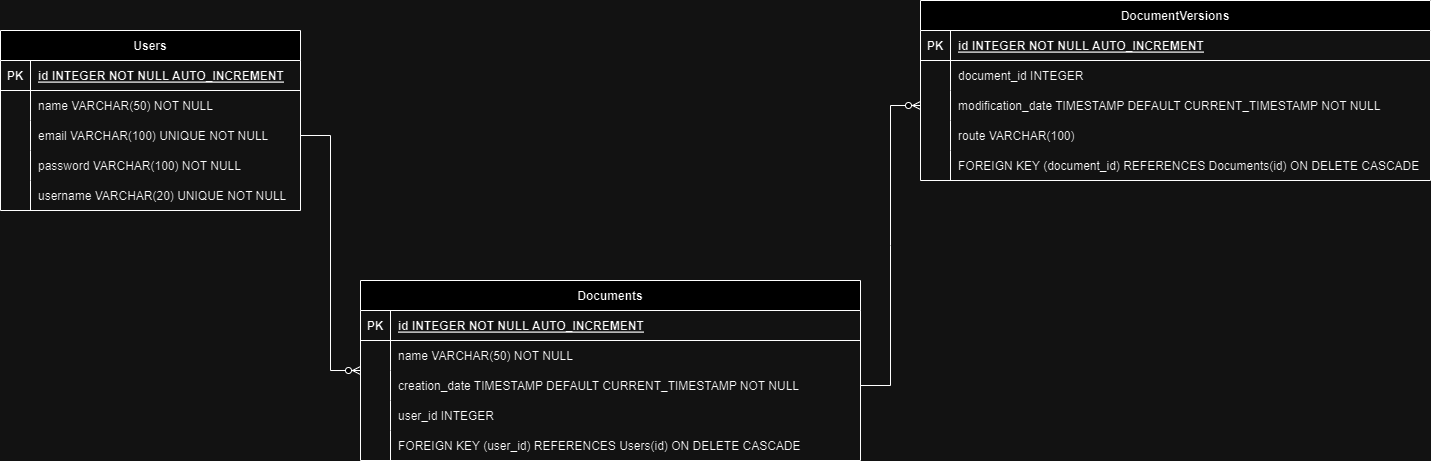

The diagram above was exported from draw.io. Its source (the exported page's mxGraphModel, read from the mxfile embedded in the PNG):
<mxGraphModel dx="2282" dy="783" grid="1" gridSize="10" guides="1" tooltips="1" connect="1" arrows="1" fold="1" page="1" pageScale="1" pageWidth="850" pageHeight="1100" math="0" shadow="0" extFonts="Permanent Marker^https://fonts.googleapis.com/css?family=Permanent+Marker">
  <root>
    <mxCell id="0" />
    <mxCell id="1" parent="0" />
    <mxCell id="qWpGnt_vV0j4eA0FD1tb-49" value="Users" style="shape=table;startSize=30;container=1;collapsible=1;childLayout=tableLayout;fixedRows=1;rowLines=0;fontStyle=1;align=center;resizeLast=1;" vertex="1" parent="1">
      <mxGeometry x="-70" y="330" width="300" height="180" as="geometry" />
    </mxCell>
    <mxCell id="qWpGnt_vV0j4eA0FD1tb-50" value="" style="shape=tableRow;horizontal=0;startSize=0;swimlaneHead=0;swimlaneBody=0;fillColor=none;collapsible=0;dropTarget=0;points=[[0,0.5],[1,0.5]];portConstraint=eastwest;strokeColor=inherit;top=0;left=0;right=0;bottom=1;" vertex="1" parent="qWpGnt_vV0j4eA0FD1tb-49">
      <mxGeometry y="30" width="300" height="30" as="geometry" />
    </mxCell>
    <mxCell id="qWpGnt_vV0j4eA0FD1tb-51" value="PK" style="shape=partialRectangle;overflow=hidden;connectable=0;fillColor=none;strokeColor=inherit;top=0;left=0;bottom=0;right=0;fontStyle=1;" vertex="1" parent="qWpGnt_vV0j4eA0FD1tb-50">
      <mxGeometry width="30" height="30" as="geometry">
        <mxRectangle width="30" height="30" as="alternateBounds" />
      </mxGeometry>
    </mxCell>
    <mxCell id="qWpGnt_vV0j4eA0FD1tb-52" value="id INTEGER NOT NULL AUTO_INCREMENT" style="shape=partialRectangle;overflow=hidden;connectable=0;fillColor=none;align=left;strokeColor=inherit;top=0;left=0;bottom=0;right=0;spacingLeft=6;fontStyle=5;" vertex="1" parent="qWpGnt_vV0j4eA0FD1tb-50">
      <mxGeometry x="30" width="270" height="30" as="geometry">
        <mxRectangle width="270" height="30" as="alternateBounds" />
      </mxGeometry>
    </mxCell>
    <mxCell id="qWpGnt_vV0j4eA0FD1tb-53" value="" style="shape=tableRow;horizontal=0;startSize=0;swimlaneHead=0;swimlaneBody=0;fillColor=none;collapsible=0;dropTarget=0;points=[[0,0.5],[1,0.5]];portConstraint=eastwest;strokeColor=inherit;top=0;left=0;right=0;bottom=0;" vertex="1" parent="qWpGnt_vV0j4eA0FD1tb-49">
      <mxGeometry y="60" width="300" height="30" as="geometry" />
    </mxCell>
    <mxCell id="qWpGnt_vV0j4eA0FD1tb-54" value="" style="shape=partialRectangle;overflow=hidden;connectable=0;fillColor=none;strokeColor=inherit;top=0;left=0;bottom=0;right=0;" vertex="1" parent="qWpGnt_vV0j4eA0FD1tb-53">
      <mxGeometry width="30" height="30" as="geometry">
        <mxRectangle width="30" height="30" as="alternateBounds" />
      </mxGeometry>
    </mxCell>
    <mxCell id="qWpGnt_vV0j4eA0FD1tb-55" value="name VARCHAR(50) NOT NULL" style="shape=partialRectangle;overflow=hidden;connectable=0;fillColor=none;align=left;strokeColor=inherit;top=0;left=0;bottom=0;right=0;spacingLeft=6;" vertex="1" parent="qWpGnt_vV0j4eA0FD1tb-53">
      <mxGeometry x="30" width="270" height="30" as="geometry">
        <mxRectangle width="270" height="30" as="alternateBounds" />
      </mxGeometry>
    </mxCell>
    <mxCell id="qWpGnt_vV0j4eA0FD1tb-56" value="" style="shape=tableRow;horizontal=0;startSize=0;swimlaneHead=0;swimlaneBody=0;fillColor=none;collapsible=0;dropTarget=0;points=[[0,0.5],[1,0.5]];portConstraint=eastwest;strokeColor=inherit;top=0;left=0;right=0;bottom=0;" vertex="1" parent="qWpGnt_vV0j4eA0FD1tb-49">
      <mxGeometry y="90" width="300" height="30" as="geometry" />
    </mxCell>
    <mxCell id="qWpGnt_vV0j4eA0FD1tb-57" value="" style="shape=partialRectangle;overflow=hidden;connectable=0;fillColor=none;strokeColor=inherit;top=0;left=0;bottom=0;right=0;" vertex="1" parent="qWpGnt_vV0j4eA0FD1tb-56">
      <mxGeometry width="30" height="30" as="geometry">
        <mxRectangle width="30" height="30" as="alternateBounds" />
      </mxGeometry>
    </mxCell>
    <mxCell id="qWpGnt_vV0j4eA0FD1tb-58" value="email VARCHAR(100) UNIQUE NOT NULL" style="shape=partialRectangle;overflow=hidden;connectable=0;fillColor=none;align=left;strokeColor=inherit;top=0;left=0;bottom=0;right=0;spacingLeft=6;" vertex="1" parent="qWpGnt_vV0j4eA0FD1tb-56">
      <mxGeometry x="30" width="270" height="30" as="geometry">
        <mxRectangle width="270" height="30" as="alternateBounds" />
      </mxGeometry>
    </mxCell>
    <mxCell id="qWpGnt_vV0j4eA0FD1tb-59" value="" style="shape=tableRow;horizontal=0;startSize=0;swimlaneHead=0;swimlaneBody=0;fillColor=none;collapsible=0;dropTarget=0;points=[[0,0.5],[1,0.5]];portConstraint=eastwest;strokeColor=inherit;top=0;left=0;right=0;bottom=0;" vertex="1" parent="qWpGnt_vV0j4eA0FD1tb-49">
      <mxGeometry y="120" width="300" height="30" as="geometry" />
    </mxCell>
    <mxCell id="qWpGnt_vV0j4eA0FD1tb-60" value="" style="shape=partialRectangle;overflow=hidden;connectable=0;fillColor=none;strokeColor=inherit;top=0;left=0;bottom=0;right=0;" vertex="1" parent="qWpGnt_vV0j4eA0FD1tb-59">
      <mxGeometry width="30" height="30" as="geometry">
        <mxRectangle width="30" height="30" as="alternateBounds" />
      </mxGeometry>
    </mxCell>
    <mxCell id="qWpGnt_vV0j4eA0FD1tb-61" value="password VARCHAR(100) NOT NULL" style="shape=partialRectangle;overflow=hidden;connectable=0;fillColor=none;align=left;strokeColor=inherit;top=0;left=0;bottom=0;right=0;spacingLeft=6;" vertex="1" parent="qWpGnt_vV0j4eA0FD1tb-59">
      <mxGeometry x="30" width="270" height="30" as="geometry">
        <mxRectangle width="270" height="30" as="alternateBounds" />
      </mxGeometry>
    </mxCell>
    <mxCell id="qWpGnt_vV0j4eA0FD1tb-62" value="" style="shape=tableRow;horizontal=0;startSize=0;swimlaneHead=0;swimlaneBody=0;fillColor=none;collapsible=0;dropTarget=0;points=[[0,0.5],[1,0.5]];portConstraint=eastwest;strokeColor=inherit;top=0;left=0;right=0;bottom=0;" vertex="1" parent="qWpGnt_vV0j4eA0FD1tb-49">
      <mxGeometry y="150" width="300" height="30" as="geometry" />
    </mxCell>
    <mxCell id="qWpGnt_vV0j4eA0FD1tb-63" value="" style="shape=partialRectangle;overflow=hidden;connectable=0;fillColor=none;strokeColor=inherit;top=0;left=0;bottom=0;right=0;" vertex="1" parent="qWpGnt_vV0j4eA0FD1tb-62">
      <mxGeometry width="30" height="30" as="geometry">
        <mxRectangle width="30" height="30" as="alternateBounds" />
      </mxGeometry>
    </mxCell>
    <mxCell id="qWpGnt_vV0j4eA0FD1tb-64" value="username VARCHAR(20) UNIQUE NOT NULL" style="shape=partialRectangle;overflow=hidden;connectable=0;fillColor=none;align=left;strokeColor=inherit;top=0;left=0;bottom=0;right=0;spacingLeft=6;" vertex="1" parent="qWpGnt_vV0j4eA0FD1tb-62">
      <mxGeometry x="30" width="270" height="30" as="geometry">
        <mxRectangle width="270" height="30" as="alternateBounds" />
      </mxGeometry>
    </mxCell>
    <mxCell id="qWpGnt_vV0j4eA0FD1tb-65" value="Documents" style="shape=table;startSize=30;container=1;collapsible=1;childLayout=tableLayout;fixedRows=1;rowLines=0;fontStyle=1;align=center;resizeLast=1;" vertex="1" parent="1">
      <mxGeometry x="290" y="580" width="500" height="180" as="geometry" />
    </mxCell>
    <mxCell id="qWpGnt_vV0j4eA0FD1tb-66" value="" style="shape=tableRow;horizontal=0;startSize=0;swimlaneHead=0;swimlaneBody=0;fillColor=none;collapsible=0;dropTarget=0;points=[[0,0.5],[1,0.5]];portConstraint=eastwest;strokeColor=inherit;top=0;left=0;right=0;bottom=1;" vertex="1" parent="qWpGnt_vV0j4eA0FD1tb-65">
      <mxGeometry y="30" width="500" height="30" as="geometry" />
    </mxCell>
    <mxCell id="qWpGnt_vV0j4eA0FD1tb-67" value="PK" style="shape=partialRectangle;overflow=hidden;connectable=0;fillColor=none;strokeColor=inherit;top=0;left=0;bottom=0;right=0;fontStyle=1;" vertex="1" parent="qWpGnt_vV0j4eA0FD1tb-66">
      <mxGeometry width="30" height="30" as="geometry">
        <mxRectangle width="30" height="30" as="alternateBounds" />
      </mxGeometry>
    </mxCell>
    <mxCell id="qWpGnt_vV0j4eA0FD1tb-68" value="id INTEGER NOT NULL AUTO_INCREMENT" style="shape=partialRectangle;overflow=hidden;connectable=0;fillColor=none;align=left;strokeColor=inherit;top=0;left=0;bottom=0;right=0;spacingLeft=6;fontStyle=5;" vertex="1" parent="qWpGnt_vV0j4eA0FD1tb-66">
      <mxGeometry x="30" width="470" height="30" as="geometry">
        <mxRectangle width="470" height="30" as="alternateBounds" />
      </mxGeometry>
    </mxCell>
    <mxCell id="qWpGnt_vV0j4eA0FD1tb-69" value="" style="shape=tableRow;horizontal=0;startSize=0;swimlaneHead=0;swimlaneBody=0;fillColor=none;collapsible=0;dropTarget=0;points=[[0,0.5],[1,0.5]];portConstraint=eastwest;strokeColor=inherit;top=0;left=0;right=0;bottom=0;" vertex="1" parent="qWpGnt_vV0j4eA0FD1tb-65">
      <mxGeometry y="60" width="500" height="30" as="geometry" />
    </mxCell>
    <mxCell id="qWpGnt_vV0j4eA0FD1tb-70" value="" style="shape=partialRectangle;overflow=hidden;connectable=0;fillColor=none;strokeColor=inherit;top=0;left=0;bottom=0;right=0;" vertex="1" parent="qWpGnt_vV0j4eA0FD1tb-69">
      <mxGeometry width="30" height="30" as="geometry">
        <mxRectangle width="30" height="30" as="alternateBounds" />
      </mxGeometry>
    </mxCell>
    <mxCell id="qWpGnt_vV0j4eA0FD1tb-71" value="name VARCHAR(50) NOT NULL" style="shape=partialRectangle;overflow=hidden;connectable=0;fillColor=none;align=left;strokeColor=inherit;top=0;left=0;bottom=0;right=0;spacingLeft=6;" vertex="1" parent="qWpGnt_vV0j4eA0FD1tb-69">
      <mxGeometry x="30" width="470" height="30" as="geometry">
        <mxRectangle width="470" height="30" as="alternateBounds" />
      </mxGeometry>
    </mxCell>
    <mxCell id="qWpGnt_vV0j4eA0FD1tb-72" value="" style="shape=tableRow;horizontal=0;startSize=0;swimlaneHead=0;swimlaneBody=0;fillColor=none;collapsible=0;dropTarget=0;points=[[0,0.5],[1,0.5]];portConstraint=eastwest;strokeColor=inherit;top=0;left=0;right=0;bottom=0;" vertex="1" parent="qWpGnt_vV0j4eA0FD1tb-65">
      <mxGeometry y="90" width="500" height="30" as="geometry" />
    </mxCell>
    <mxCell id="qWpGnt_vV0j4eA0FD1tb-73" value="" style="shape=partialRectangle;overflow=hidden;connectable=0;fillColor=none;strokeColor=inherit;top=0;left=0;bottom=0;right=0;" vertex="1" parent="qWpGnt_vV0j4eA0FD1tb-72">
      <mxGeometry width="30" height="30" as="geometry">
        <mxRectangle width="30" height="30" as="alternateBounds" />
      </mxGeometry>
    </mxCell>
    <mxCell id="qWpGnt_vV0j4eA0FD1tb-74" value="creation_date TIMESTAMP DEFAULT CURRENT_TIMESTAMP NOT NULL" style="shape=partialRectangle;overflow=hidden;connectable=0;fillColor=none;align=left;strokeColor=inherit;top=0;left=0;bottom=0;right=0;spacingLeft=6;" vertex="1" parent="qWpGnt_vV0j4eA0FD1tb-72">
      <mxGeometry x="30" width="470" height="30" as="geometry">
        <mxRectangle width="470" height="30" as="alternateBounds" />
      </mxGeometry>
    </mxCell>
    <mxCell id="qWpGnt_vV0j4eA0FD1tb-75" value="" style="shape=tableRow;horizontal=0;startSize=0;swimlaneHead=0;swimlaneBody=0;fillColor=none;collapsible=0;dropTarget=0;points=[[0,0.5],[1,0.5]];portConstraint=eastwest;strokeColor=inherit;top=0;left=0;right=0;bottom=0;" vertex="1" parent="qWpGnt_vV0j4eA0FD1tb-65">
      <mxGeometry y="120" width="500" height="30" as="geometry" />
    </mxCell>
    <mxCell id="qWpGnt_vV0j4eA0FD1tb-76" value="" style="shape=partialRectangle;overflow=hidden;connectable=0;fillColor=none;strokeColor=inherit;top=0;left=0;bottom=0;right=0;" vertex="1" parent="qWpGnt_vV0j4eA0FD1tb-75">
      <mxGeometry width="30" height="30" as="geometry">
        <mxRectangle width="30" height="30" as="alternateBounds" />
      </mxGeometry>
    </mxCell>
    <mxCell id="qWpGnt_vV0j4eA0FD1tb-77" value="user_id INTEGER" style="shape=partialRectangle;overflow=hidden;connectable=0;fillColor=none;align=left;strokeColor=inherit;top=0;left=0;bottom=0;right=0;spacingLeft=6;" vertex="1" parent="qWpGnt_vV0j4eA0FD1tb-75">
      <mxGeometry x="30" width="470" height="30" as="geometry">
        <mxRectangle width="470" height="30" as="alternateBounds" />
      </mxGeometry>
    </mxCell>
    <mxCell id="qWpGnt_vV0j4eA0FD1tb-78" value="" style="shape=tableRow;horizontal=0;startSize=0;swimlaneHead=0;swimlaneBody=0;fillColor=none;collapsible=0;dropTarget=0;points=[[0,0.5],[1,0.5]];portConstraint=eastwest;strokeColor=inherit;top=0;left=0;right=0;bottom=0;" vertex="1" parent="qWpGnt_vV0j4eA0FD1tb-65">
      <mxGeometry y="150" width="500" height="30" as="geometry" />
    </mxCell>
    <mxCell id="qWpGnt_vV0j4eA0FD1tb-79" value="" style="shape=partialRectangle;overflow=hidden;connectable=0;fillColor=none;strokeColor=inherit;top=0;left=0;bottom=0;right=0;" vertex="1" parent="qWpGnt_vV0j4eA0FD1tb-78">
      <mxGeometry width="30" height="30" as="geometry">
        <mxRectangle width="30" height="30" as="alternateBounds" />
      </mxGeometry>
    </mxCell>
    <mxCell id="qWpGnt_vV0j4eA0FD1tb-80" value="FOREIGN KEY (user_id) REFERENCES Users(id) ON DELETE CASCADE" style="shape=partialRectangle;overflow=hidden;connectable=0;fillColor=none;align=left;strokeColor=inherit;top=0;left=0;bottom=0;right=0;spacingLeft=6;" vertex="1" parent="qWpGnt_vV0j4eA0FD1tb-78">
      <mxGeometry x="30" width="470" height="30" as="geometry">
        <mxRectangle width="470" height="30" as="alternateBounds" />
      </mxGeometry>
    </mxCell>
    <mxCell id="qWpGnt_vV0j4eA0FD1tb-81" value="DocumentVersions" style="shape=table;startSize=30;container=1;collapsible=1;childLayout=tableLayout;fixedRows=1;rowLines=0;fontStyle=1;align=center;resizeLast=1;" vertex="1" parent="1">
      <mxGeometry x="850" y="300" width="510" height="180" as="geometry" />
    </mxCell>
    <mxCell id="qWpGnt_vV0j4eA0FD1tb-82" value="" style="shape=tableRow;horizontal=0;startSize=0;swimlaneHead=0;swimlaneBody=0;fillColor=none;collapsible=0;dropTarget=0;points=[[0,0.5],[1,0.5]];portConstraint=eastwest;strokeColor=inherit;top=0;left=0;right=0;bottom=1;" vertex="1" parent="qWpGnt_vV0j4eA0FD1tb-81">
      <mxGeometry y="30" width="510" height="30" as="geometry" />
    </mxCell>
    <mxCell id="qWpGnt_vV0j4eA0FD1tb-83" value="PK" style="shape=partialRectangle;overflow=hidden;connectable=0;fillColor=none;strokeColor=inherit;top=0;left=0;bottom=0;right=0;fontStyle=1;" vertex="1" parent="qWpGnt_vV0j4eA0FD1tb-82">
      <mxGeometry width="30" height="30" as="geometry">
        <mxRectangle width="30" height="30" as="alternateBounds" />
      </mxGeometry>
    </mxCell>
    <mxCell id="qWpGnt_vV0j4eA0FD1tb-84" value="id INTEGER NOT NULL AUTO_INCREMENT" style="shape=partialRectangle;overflow=hidden;connectable=0;fillColor=none;align=left;strokeColor=inherit;top=0;left=0;bottom=0;right=0;spacingLeft=6;fontStyle=5;" vertex="1" parent="qWpGnt_vV0j4eA0FD1tb-82">
      <mxGeometry x="30" width="480" height="30" as="geometry">
        <mxRectangle width="480" height="30" as="alternateBounds" />
      </mxGeometry>
    </mxCell>
    <mxCell id="qWpGnt_vV0j4eA0FD1tb-85" value="" style="shape=tableRow;horizontal=0;startSize=0;swimlaneHead=0;swimlaneBody=0;fillColor=none;collapsible=0;dropTarget=0;points=[[0,0.5],[1,0.5]];portConstraint=eastwest;strokeColor=inherit;top=0;left=0;right=0;bottom=0;" vertex="1" parent="qWpGnt_vV0j4eA0FD1tb-81">
      <mxGeometry y="60" width="510" height="30" as="geometry" />
    </mxCell>
    <mxCell id="qWpGnt_vV0j4eA0FD1tb-86" value="" style="shape=partialRectangle;overflow=hidden;connectable=0;fillColor=none;strokeColor=inherit;top=0;left=0;bottom=0;right=0;" vertex="1" parent="qWpGnt_vV0j4eA0FD1tb-85">
      <mxGeometry width="30" height="30" as="geometry">
        <mxRectangle width="30" height="30" as="alternateBounds" />
      </mxGeometry>
    </mxCell>
    <mxCell id="qWpGnt_vV0j4eA0FD1tb-87" value="document_id INTEGER" style="shape=partialRectangle;overflow=hidden;connectable=0;fillColor=none;align=left;strokeColor=inherit;top=0;left=0;bottom=0;right=0;spacingLeft=6;" vertex="1" parent="qWpGnt_vV0j4eA0FD1tb-85">
      <mxGeometry x="30" width="480" height="30" as="geometry">
        <mxRectangle width="480" height="30" as="alternateBounds" />
      </mxGeometry>
    </mxCell>
    <mxCell id="qWpGnt_vV0j4eA0FD1tb-88" value="" style="shape=tableRow;horizontal=0;startSize=0;swimlaneHead=0;swimlaneBody=0;fillColor=none;collapsible=0;dropTarget=0;points=[[0,0.5],[1,0.5]];portConstraint=eastwest;strokeColor=inherit;top=0;left=0;right=0;bottom=0;" vertex="1" parent="qWpGnt_vV0j4eA0FD1tb-81">
      <mxGeometry y="90" width="510" height="30" as="geometry" />
    </mxCell>
    <mxCell id="qWpGnt_vV0j4eA0FD1tb-89" value="" style="shape=partialRectangle;overflow=hidden;connectable=0;fillColor=none;strokeColor=inherit;top=0;left=0;bottom=0;right=0;" vertex="1" parent="qWpGnt_vV0j4eA0FD1tb-88">
      <mxGeometry width="30" height="30" as="geometry">
        <mxRectangle width="30" height="30" as="alternateBounds" />
      </mxGeometry>
    </mxCell>
    <mxCell id="qWpGnt_vV0j4eA0FD1tb-90" value="modification_date TIMESTAMP DEFAULT CURRENT_TIMESTAMP NOT NULL" style="shape=partialRectangle;overflow=hidden;connectable=0;fillColor=none;align=left;strokeColor=inherit;top=0;left=0;bottom=0;right=0;spacingLeft=6;" vertex="1" parent="qWpGnt_vV0j4eA0FD1tb-88">
      <mxGeometry x="30" width="480" height="30" as="geometry">
        <mxRectangle width="480" height="30" as="alternateBounds" />
      </mxGeometry>
    </mxCell>
    <mxCell id="qWpGnt_vV0j4eA0FD1tb-91" value="" style="shape=tableRow;horizontal=0;startSize=0;swimlaneHead=0;swimlaneBody=0;fillColor=none;collapsible=0;dropTarget=0;points=[[0,0.5],[1,0.5]];portConstraint=eastwest;strokeColor=inherit;top=0;left=0;right=0;bottom=0;" vertex="1" parent="qWpGnt_vV0j4eA0FD1tb-81">
      <mxGeometry y="120" width="510" height="30" as="geometry" />
    </mxCell>
    <mxCell id="qWpGnt_vV0j4eA0FD1tb-92" value="" style="shape=partialRectangle;overflow=hidden;connectable=0;fillColor=none;strokeColor=inherit;top=0;left=0;bottom=0;right=0;" vertex="1" parent="qWpGnt_vV0j4eA0FD1tb-91">
      <mxGeometry width="30" height="30" as="geometry">
        <mxRectangle width="30" height="30" as="alternateBounds" />
      </mxGeometry>
    </mxCell>
    <mxCell id="qWpGnt_vV0j4eA0FD1tb-93" value="route VARCHAR(100)" style="shape=partialRectangle;overflow=hidden;connectable=0;fillColor=none;align=left;strokeColor=inherit;top=0;left=0;bottom=0;right=0;spacingLeft=6;" vertex="1" parent="qWpGnt_vV0j4eA0FD1tb-91">
      <mxGeometry x="30" width="480" height="30" as="geometry">
        <mxRectangle width="480" height="30" as="alternateBounds" />
      </mxGeometry>
    </mxCell>
    <mxCell id="qWpGnt_vV0j4eA0FD1tb-94" value="" style="shape=tableRow;horizontal=0;startSize=0;swimlaneHead=0;swimlaneBody=0;fillColor=none;collapsible=0;dropTarget=0;points=[[0,0.5],[1,0.5]];portConstraint=eastwest;strokeColor=inherit;top=0;left=0;right=0;bottom=0;" vertex="1" parent="qWpGnt_vV0j4eA0FD1tb-81">
      <mxGeometry y="150" width="510" height="30" as="geometry" />
    </mxCell>
    <mxCell id="qWpGnt_vV0j4eA0FD1tb-95" value="" style="shape=partialRectangle;overflow=hidden;connectable=0;fillColor=none;strokeColor=inherit;top=0;left=0;bottom=0;right=0;" vertex="1" parent="qWpGnt_vV0j4eA0FD1tb-94">
      <mxGeometry width="30" height="30" as="geometry">
        <mxRectangle width="30" height="30" as="alternateBounds" />
      </mxGeometry>
    </mxCell>
    <mxCell id="qWpGnt_vV0j4eA0FD1tb-96" value="FOREIGN KEY (document_id) REFERENCES Documents(id) ON DELETE CASCADE" style="shape=partialRectangle;overflow=hidden;connectable=0;fillColor=none;align=left;strokeColor=inherit;top=0;left=0;bottom=0;right=0;spacingLeft=6;" vertex="1" parent="qWpGnt_vV0j4eA0FD1tb-94">
      <mxGeometry x="30" width="480" height="30" as="geometry">
        <mxRectangle width="480" height="30" as="alternateBounds" />
      </mxGeometry>
    </mxCell>
    <mxCell id="qWpGnt_vV0j4eA0FD1tb-98" value="" style="edgeStyle=entityRelationEdgeStyle;fontSize=12;html=1;endArrow=ERzeroToMany;endFill=1;rounded=0;exitX=1;exitY=0.5;exitDx=0;exitDy=0;" edge="1" parent="1" source="qWpGnt_vV0j4eA0FD1tb-56" target="qWpGnt_vV0j4eA0FD1tb-65">
      <mxGeometry width="100" height="100" relative="1" as="geometry">
        <mxPoint x="210" y="420" as="sourcePoint" />
        <mxPoint x="310" y="320" as="targetPoint" />
      </mxGeometry>
    </mxCell>
    <mxCell id="qWpGnt_vV0j4eA0FD1tb-99" value="" style="edgeStyle=entityRelationEdgeStyle;fontSize=12;html=1;endArrow=ERzeroToMany;endFill=1;rounded=0;entryX=0;entryY=0.5;entryDx=0;entryDy=0;exitX=1;exitY=0.5;exitDx=0;exitDy=0;" edge="1" parent="1" source="qWpGnt_vV0j4eA0FD1tb-72" target="qWpGnt_vV0j4eA0FD1tb-88">
      <mxGeometry width="100" height="100" relative="1" as="geometry">
        <mxPoint x="460" y="540" as="sourcePoint" />
        <mxPoint x="670" y="395" as="targetPoint" />
        <Array as="points">
          <mxPoint x="480" y="580" />
          <mxPoint x="450" y="510" />
          <mxPoint x="550" y="410" />
          <mxPoint x="450" y="530" />
        </Array>
      </mxGeometry>
    </mxCell>
  </root>
</mxGraphModel>